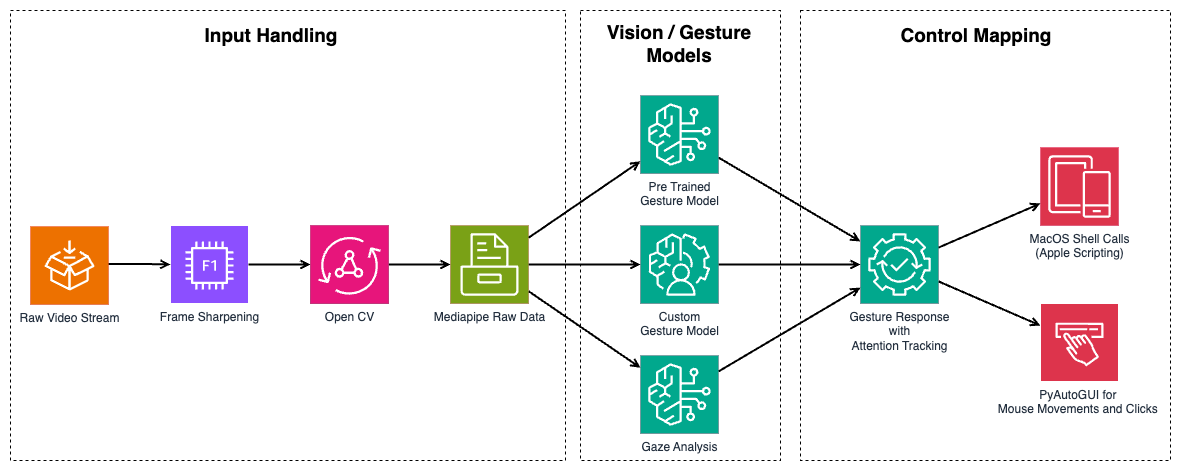

The diagram above was exported from draw.io. Its source (the exported page's mxGraphModel, read from the mxfile embedded in the PNG):
<mxGraphModel dx="1578" dy="946" grid="1" gridSize="10" guides="1" tooltips="1" connect="1" arrows="1" fold="1" page="1" pageScale="1" pageWidth="1169" pageHeight="827" math="0" shadow="0">
  <root>
    <mxCell id="0" />
    <mxCell id="1" parent="0" />
    <mxCell id="5zxUk0K1NqiDHCe18hxs-101" value="" style="whiteSpace=wrap;html=1;fillColor=default;dashed=1;strokeColor=none;" vertex="1" parent="1">
      <mxGeometry x="20" y="150" width="1180" height="470" as="geometry" />
    </mxCell>
    <mxCell id="5zxUk0K1NqiDHCe18hxs-99" value="" style="whiteSpace=wrap;html=1;fillColor=none;dashed=1;" vertex="1" parent="1">
      <mxGeometry x="600" y="160" width="200" height="450" as="geometry" />
    </mxCell>
    <mxCell id="5zxUk0K1NqiDHCe18hxs-98" value="" style="whiteSpace=wrap;html=1;fillColor=none;dashed=1;" vertex="1" parent="1">
      <mxGeometry x="820" y="160" width="370" height="450" as="geometry" />
    </mxCell>
    <mxCell id="5zxUk0K1NqiDHCe18hxs-100" value="" style="whiteSpace=wrap;html=1;fillColor=none;dashed=1;" vertex="1" parent="1">
      <mxGeometry x="30" y="160" width="555" height="450" as="geometry" />
    </mxCell>
    <mxCell id="5zxUk0K1NqiDHCe18hxs-58" value="Frame Sharpening" style="outlineConnect=0;fontColor=#232F3E;gradientColor=#F34482;gradientDirection=north;fillColor=#BC1356;strokeColor=#ffffff;dashed=0;verticalLabelPosition=bottom;verticalAlign=top;align=center;html=1;fontSize=12;fontStyle=0;aspect=fixed;shape=mxgraph.aws4.resourceIcon;resIcon=mxgraph.aws4.sqs;labelBackgroundColor=#ffffff;" vertex="1" parent="1">
      <mxGeometry x="190" y="375" width="78" height="78" as="geometry" />
    </mxCell>
    <mxCell id="5zxUk0K1NqiDHCe18hxs-59" value="" style="whiteSpace=wrap;html=1;aspect=fixed;dashed=0;strokeColor=#ffffff;align=center;verticalAlign=top;fontFamily=Helvetica;fontSize=12;fontColor=#232F3E;fontStyle=0;labelBackgroundColor=#ffffff;fillColor=light-dark(#8c4fff, #ff97d1);gradientColor=none;gradientDirection=north;" vertex="1" parent="1">
      <mxGeometry x="190" y="375" width="78" height="78" as="geometry" />
    </mxCell>
    <mxCell id="5zxUk0K1NqiDHCe18hxs-60" value="&lt;div&gt;Pre Trained&lt;/div&gt;&lt;div&gt;Gesture Model&lt;/div&gt;" style="outlineConnect=0;fontColor=#232F3E;gradientColor=#F34482;gradientDirection=north;fillColor=#BC1356;strokeColor=#ffffff;dashed=0;verticalLabelPosition=bottom;verticalAlign=top;align=center;html=1;fontSize=12;fontStyle=0;aspect=fixed;shape=mxgraph.aws4.resourceIcon;resIcon=mxgraph.aws4.sns;labelBackgroundColor=#ffffff;" vertex="1" parent="1">
      <mxGeometry x="660" y="245" width="78" height="78" as="geometry" />
    </mxCell>
    <mxCell id="5zxUk0K1NqiDHCe18hxs-61" value="Custom&lt;div&gt;Gesture Model&lt;/div&gt;" style="outlineConnect=0;fontColor=#232F3E;gradientColor=#F34482;gradientDirection=north;fillColor=#BC1356;strokeColor=#ffffff;dashed=0;verticalLabelPosition=bottom;verticalAlign=top;align=center;html=1;fontSize=12;fontStyle=0;aspect=fixed;shape=mxgraph.aws4.resourceIcon;resIcon=mxgraph.aws4.cloudwatch;labelBackgroundColor=#ffffff;" vertex="1" parent="1">
      <mxGeometry x="660" y="375" width="78" height="78" as="geometry" />
    </mxCell>
    <mxCell id="5zxUk0K1NqiDHCe18hxs-62" value="Gaze Analysis" style="outlineConnect=0;fontColor=#232F3E;gradientColor=#F34482;gradientDirection=north;fillColor=#BC1356;strokeColor=#ffffff;dashed=0;verticalLabelPosition=bottom;verticalAlign=top;align=center;html=1;fontSize=12;fontStyle=0;aspect=fixed;shape=mxgraph.aws4.resourceIcon;resIcon=mxgraph.aws4.sns;labelBackgroundColor=#ffffff;" vertex="1" parent="1">
      <mxGeometry x="660" y="505" width="78" height="78" as="geometry" />
    </mxCell>
    <mxCell id="5zxUk0K1NqiDHCe18hxs-63" value="Open CV" style="outlineConnect=0;fontColor=#232F3E;gradientColor=#F34482;gradientDirection=north;fillColor=#BC1356;strokeColor=#ffffff;dashed=0;verticalLabelPosition=bottom;verticalAlign=top;align=center;html=1;fontSize=12;fontStyle=0;aspect=fixed;shape=mxgraph.aws4.resourceIcon;resIcon=mxgraph.aws4.cloudtrail;labelBackgroundColor=#ffffff;" vertex="1" parent="1">
      <mxGeometry x="330" y="375" width="78" height="78" as="geometry" />
    </mxCell>
    <mxCell id="5zxUk0K1NqiDHCe18hxs-64" value="" style="rounded=0;orthogonalLoop=1;jettySize=auto;html=1;endArrow=open;endFill=0;strokeWidth=2;" edge="1" parent="1" source="5zxUk0K1NqiDHCe18hxs-63" target="5zxUk0K1NqiDHCe18hxs-65">
      <mxGeometry relative="1" as="geometry">
        <mxPoint x="49" y="539.95" as="sourcePoint" />
        <mxPoint x="217.00000000000023" y="438.9976190476189" as="targetPoint" />
      </mxGeometry>
    </mxCell>
    <mxCell id="5zxUk0K1NqiDHCe18hxs-65" value="Mediapipe Raw Data" style="outlineConnect=0;fontColor=#232F3E;gradientColor=#F34482;gradientDirection=north;fillColor=#BC1356;strokeColor=#ffffff;dashed=0;verticalLabelPosition=bottom;verticalAlign=top;align=center;html=1;fontSize=12;fontStyle=0;aspect=fixed;shape=mxgraph.aws4.resourceIcon;resIcon=mxgraph.aws4.cloudtrail;labelBackgroundColor=#ffffff;" vertex="1" parent="1">
      <mxGeometry x="470" y="375" width="78" height="78" as="geometry" />
    </mxCell>
    <mxCell id="5zxUk0K1NqiDHCe18hxs-66" value="" style="rounded=0;orthogonalLoop=1;jettySize=auto;html=1;endArrow=open;endFill=0;strokeWidth=2;" edge="1" parent="1" source="5zxUk0K1NqiDHCe18hxs-65" target="5zxUk0K1NqiDHCe18hxs-61">
      <mxGeometry relative="1" as="geometry" />
    </mxCell>
    <mxCell id="5zxUk0K1NqiDHCe18hxs-67" value="" style="rounded=0;orthogonalLoop=1;jettySize=auto;html=1;endArrow=open;endFill=0;strokeWidth=2;" edge="1" parent="1" source="5zxUk0K1NqiDHCe18hxs-65" target="5zxUk0K1NqiDHCe18hxs-60">
      <mxGeometry relative="1" as="geometry">
        <mxPoint x="588" y="434" as="sourcePoint" />
        <mxPoint x="620" y="434" as="targetPoint" />
      </mxGeometry>
    </mxCell>
    <mxCell id="5zxUk0K1NqiDHCe18hxs-68" value="" style="rounded=0;orthogonalLoop=1;jettySize=auto;html=1;endArrow=open;endFill=0;strokeWidth=2;" edge="1" parent="1" source="5zxUk0K1NqiDHCe18hxs-65" target="5zxUk0K1NqiDHCe18hxs-62">
      <mxGeometry relative="1" as="geometry">
        <mxPoint x="578" y="635" as="sourcePoint" />
        <mxPoint x="620" y="674" as="targetPoint" />
      </mxGeometry>
    </mxCell>
    <mxCell id="5zxUk0K1NqiDHCe18hxs-69" value="Gesture Response&lt;div&gt;with&lt;/div&gt;&lt;div&gt;Attention Tracking&lt;/div&gt;" style="outlineConnect=0;fontColor=#232F3E;gradientColor=#F34482;gradientDirection=north;fillColor=#BC1356;strokeColor=#ffffff;dashed=0;verticalLabelPosition=bottom;verticalAlign=top;align=center;html=1;fontSize=12;fontStyle=0;aspect=fixed;shape=mxgraph.aws4.resourceIcon;resIcon=mxgraph.aws4.sqs;labelBackgroundColor=#ffffff;" vertex="1" parent="1">
      <mxGeometry x="880" y="375" width="78" height="78" as="geometry" />
    </mxCell>
    <mxCell id="5zxUk0K1NqiDHCe18hxs-70" value="" style="rounded=0;orthogonalLoop=1;jettySize=auto;html=1;endArrow=open;endFill=0;strokeWidth=2;" edge="1" parent="1" source="5zxUk0K1NqiDHCe18hxs-60" target="5zxUk0K1NqiDHCe18hxs-69">
      <mxGeometry relative="1" as="geometry">
        <mxPoint x="810" y="475" as="sourcePoint" />
        <mxPoint x="942" y="405" as="targetPoint" />
      </mxGeometry>
    </mxCell>
    <mxCell id="5zxUk0K1NqiDHCe18hxs-71" value="" style="rounded=0;orthogonalLoop=1;jettySize=auto;html=1;endArrow=open;endFill=0;strokeWidth=2;" edge="1" parent="1" source="5zxUk0K1NqiDHCe18hxs-61" target="5zxUk0K1NqiDHCe18hxs-69">
      <mxGeometry relative="1" as="geometry">
        <mxPoint x="748" y="450" as="sourcePoint" />
        <mxPoint x="890" y="528" as="targetPoint" />
      </mxGeometry>
    </mxCell>
    <mxCell id="5zxUk0K1NqiDHCe18hxs-72" value="" style="rounded=0;orthogonalLoop=1;jettySize=auto;html=1;endArrow=open;endFill=0;strokeWidth=2;" edge="1" parent="1" source="5zxUk0K1NqiDHCe18hxs-62" target="5zxUk0K1NqiDHCe18hxs-69">
      <mxGeometry relative="1" as="geometry">
        <mxPoint x="738" y="553" as="sourcePoint" />
        <mxPoint x="880" y="553" as="targetPoint" />
      </mxGeometry>
    </mxCell>
    <mxCell id="5zxUk0K1NqiDHCe18hxs-73" value="MacOS Shell Calls&lt;div&gt;(Apple Scripting)&lt;/div&gt;" style="outlineConnect=0;fontColor=#232F3E;gradientColor=#F34482;gradientDirection=north;fillColor=#BC1356;strokeColor=#ffffff;dashed=0;verticalLabelPosition=bottom;verticalAlign=top;align=center;html=1;fontSize=12;fontStyle=0;aspect=fixed;shape=mxgraph.aws4.resourceIcon;resIcon=mxgraph.aws4.sqs;labelBackgroundColor=#ffffff;" vertex="1" parent="1">
      <mxGeometry x="1060" y="297" width="78" height="78" as="geometry" />
    </mxCell>
    <mxCell id="5zxUk0K1NqiDHCe18hxs-74" value="" style="rounded=0;orthogonalLoop=1;jettySize=auto;html=1;endArrow=open;endFill=0;strokeWidth=2;" edge="1" parent="1" source="5zxUk0K1NqiDHCe18hxs-69" target="5zxUk0K1NqiDHCe18hxs-73">
      <mxGeometry relative="1" as="geometry">
        <mxPoint x="990" y="535" as="sourcePoint" />
        <mxPoint x="1132" y="613" as="targetPoint" />
      </mxGeometry>
    </mxCell>
    <mxCell id="5zxUk0K1NqiDHCe18hxs-75" value="PyAutoGUI for&amp;nbsp;&lt;div&gt;Mouse Movements and Clicks&amp;nbsp;&lt;/div&gt;" style="outlineConnect=0;fontColor=#232F3E;gradientColor=none;gradientDirection=north;fillColor=light-dark(#dd344c, #ff97d1);strokeColor=#ffffff;dashed=0;verticalLabelPosition=bottom;verticalAlign=top;align=center;html=1;fontSize=12;fontStyle=0;aspect=fixed;shape=mxgraph.aws4.resourceIcon;resIcon=mxgraph.aws4.sqs;labelBackgroundColor=#ffffff;" vertex="1" parent="1">
      <mxGeometry x="1060" y="453" width="78" height="78" as="geometry" />
    </mxCell>
    <mxCell id="5zxUk0K1NqiDHCe18hxs-76" value="" style="rounded=0;orthogonalLoop=1;jettySize=auto;html=1;endArrow=open;endFill=0;strokeWidth=2;" edge="1" parent="1" source="5zxUk0K1NqiDHCe18hxs-69" target="5zxUk0K1NqiDHCe18hxs-75">
      <mxGeometry relative="1" as="geometry">
        <mxPoint x="980" y="497" as="sourcePoint" />
        <mxPoint x="1092" y="445" as="targetPoint" />
      </mxGeometry>
    </mxCell>
    <mxCell id="5zxUk0K1NqiDHCe18hxs-77" value="" style="rounded=0;orthogonalLoop=1;jettySize=auto;html=1;endArrow=open;endFill=0;strokeWidth=2;exitX=1;exitY=0.5;exitDx=0;exitDy=0;" edge="1" parent="1" source="5zxUk0K1NqiDHCe18hxs-59" target="5zxUk0K1NqiDHCe18hxs-63">
      <mxGeometry relative="1" as="geometry">
        <mxPoint x="283.9499999999998" y="505" as="sourcePoint" />
      </mxGeometry>
    </mxCell>
    <mxCell id="5zxUk0K1NqiDHCe18hxs-78" value="" style="edgeStyle=orthogonalEdgeStyle;rounded=0;orthogonalLoop=1;jettySize=auto;html=1;endArrow=open;endFill=0;strokeWidth=2;entryX=0;entryY=0.5;entryDx=0;entryDy=0;exitX=0.981;exitY=0.48;exitDx=0;exitDy=0;exitPerimeter=0;" edge="1" parent="1" source="5zxUk0K1NqiDHCe18hxs-92" target="5zxUk0K1NqiDHCe18hxs-59">
      <mxGeometry relative="1" as="geometry">
        <mxPoint x="178" y="344" as="sourcePoint" />
        <mxPoint x="190" y="415" as="targetPoint" />
      </mxGeometry>
    </mxCell>
    <mxCell id="5zxUk0K1NqiDHCe18hxs-79" value="" style="sketch=0;points=[[0,0,0],[0.25,0,0],[0.5,0,0],[0.75,0,0],[1,0,0],[0,1,0],[0.25,1,0],[0.5,1,0],[0.75,1,0],[1,1,0],[0,0.25,0],[0,0.5,0],[0,0.75,0],[1,0.25,0],[1,0.5,0],[1,0.75,0]];outlineConnect=0;fontColor=#232F3E;fillColor=#01A88D;strokeColor=#ffffff;dashed=0;verticalLabelPosition=bottom;verticalAlign=top;align=center;html=1;fontSize=12;fontStyle=0;aspect=fixed;shape=mxgraph.aws4.resourceIcon;resIcon=mxgraph.aws4.apache_mxnet_on_aws;" vertex="1" parent="1">
      <mxGeometry x="330" y="375" width="78" height="78" as="geometry" />
    </mxCell>
    <mxCell id="5zxUk0K1NqiDHCe18hxs-80" value="" style="sketch=0;points=[[0,0,0],[0.25,0,0],[0.5,0,0],[0.75,0,0],[1,0,0],[0,1,0],[0.25,1,0],[0.5,1,0],[0.75,1,0],[1,1,0],[0,0.25,0],[0,0.5,0],[0,0.75,0],[1,0.25,0],[1,0.5,0],[1,0.75,0]];outlineConnect=0;fontColor=#232F3E;fillColor=#7AA116;strokeColor=#ffffff;dashed=0;verticalLabelPosition=bottom;verticalAlign=top;align=center;html=1;fontSize=12;fontStyle=0;aspect=fixed;shape=mxgraph.aws4.resourceIcon;resIcon=mxgraph.aws4.storage;" vertex="1" parent="1">
      <mxGeometry x="470" y="375" width="78" height="78" as="geometry" />
    </mxCell>
    <mxCell id="5zxUk0K1NqiDHCe18hxs-81" value="" style="sketch=0;points=[[0,0,0],[0.25,0,0],[0.5,0,0],[0.75,0,0],[1,0,0],[0,1,0],[0.25,1,0],[0.5,1,0],[0.75,1,0],[1,1,0],[0,0.25,0],[0,0.5,0],[0,0.75,0],[1,0.25,0],[1,0.5,0],[1,0.75,0]];outlineConnect=0;fontColor=#232F3E;fillColor=#01A88D;strokeColor=#ffffff;dashed=0;verticalLabelPosition=bottom;verticalAlign=top;align=center;html=1;fontSize=12;fontStyle=0;aspect=fixed;shape=mxgraph.aws4.resourceIcon;resIcon=mxgraph.aws4.bedrock;" vertex="1" parent="1">
      <mxGeometry x="660" y="245" width="78" height="78" as="geometry" />
    </mxCell>
    <mxCell id="5zxUk0K1NqiDHCe18hxs-82" value="" style="sketch=0;points=[[0,0,0],[0.25,0,0],[0.5,0,0],[0.75,0,0],[1,0,0],[0,1,0],[0.25,1,0],[0.5,1,0],[0.75,1,0],[1,1,0],[0,0.25,0],[0,0.5,0],[0,0.75,0],[1,0.25,0],[1,0.5,0],[1,0.75,0]];outlineConnect=0;fontColor=#232F3E;fillColor=#01A88D;strokeColor=#ffffff;dashed=0;verticalLabelPosition=bottom;verticalAlign=top;align=center;html=1;fontSize=12;fontStyle=0;aspect=fixed;shape=mxgraph.aws4.resourceIcon;resIcon=mxgraph.aws4.augmented_ai;" vertex="1" parent="1">
      <mxGeometry x="660" y="375" width="78" height="78" as="geometry" />
    </mxCell>
    <mxCell id="5zxUk0K1NqiDHCe18hxs-83" value="" style="sketch=0;points=[[0,0,0],[0.25,0,0],[0.5,0,0],[0.75,0,0],[1,0,0],[0,1,0],[0.25,1,0],[0.5,1,0],[0.75,1,0],[1,1,0],[0,0.25,0],[0,0.5,0],[0,0.75,0],[1,0.25,0],[1,0.5,0],[1,0.75,0]];outlineConnect=0;fontColor=#232F3E;fillColor=#01A88D;strokeColor=#ffffff;dashed=0;verticalLabelPosition=bottom;verticalAlign=top;align=center;html=1;fontSize=12;fontStyle=0;aspect=fixed;shape=mxgraph.aws4.resourceIcon;resIcon=mxgraph.aws4.bedrock;" vertex="1" parent="1">
      <mxGeometry x="660" y="505" width="78" height="78" as="geometry" />
    </mxCell>
    <mxCell id="5zxUk0K1NqiDHCe18hxs-84" value="" style="whiteSpace=wrap;html=1;aspect=fixed;dashed=0;strokeColor=#ffffff;align=center;verticalAlign=top;fontFamily=Helvetica;fontSize=12;fontColor=#232F3E;fontStyle=0;labelBackgroundColor=#ffffff;fillColor=light-dark(#dd344c, #ff97d1);gradientColor=none;gradientDirection=north;" vertex="1" parent="1">
      <mxGeometry x="1060" y="453" width="78" height="78" as="geometry" />
    </mxCell>
    <mxCell id="5zxUk0K1NqiDHCe18hxs-85" value="" style="sketch=0;points=[[0,0,0],[0.25,0,0],[0.5,0,0],[0.75,0,0],[1,0,0],[0,1,0],[0.25,1,0],[0.5,1,0],[0.75,1,0],[1,1,0],[0,0.25,0],[0,0.5,0],[0,0.75,0],[1,0.25,0],[1,0.5,0],[1,0.75,0]];outlineConnect=0;fontColor=#232F3E;fillColor=#01A88D;strokeColor=#ffffff;dashed=0;verticalLabelPosition=bottom;verticalAlign=top;align=center;html=1;fontSize=12;fontStyle=0;aspect=fixed;shape=mxgraph.aws4.resourceIcon;resIcon=mxgraph.aws4.devops_guru;" vertex="1" parent="1">
      <mxGeometry x="880" y="375" width="78" height="78" as="geometry" />
    </mxCell>
    <mxCell id="5zxUk0K1NqiDHCe18hxs-86" value="" style="sketch=0;points=[[0,0,0],[0.25,0,0],[0.5,0,0],[0.75,0,0],[1,0,0],[0,1,0],[0.25,1,0],[0.5,1,0],[0.75,1,0],[1,1,0],[0,0.25,0],[0,0.5,0],[0,0.75,0],[1,0.25,0],[1,0.5,0],[1,0.75,0]];outlineConnect=0;fontColor=#232F3E;fillColor=#DD344C;strokeColor=#ffffff;dashed=0;verticalLabelPosition=bottom;verticalAlign=top;align=center;html=1;fontSize=12;fontStyle=0;aspect=fixed;shape=mxgraph.aws4.resourceIcon;resIcon=mxgraph.aws4.mobile;" vertex="1" parent="1">
      <mxGeometry x="1060" y="297" width="78" height="78" as="geometry" />
    </mxCell>
    <mxCell id="5zxUk0K1NqiDHCe18hxs-87" value="" style="sketch=0;outlineConnect=0;fontColor=#232F3E;gradientColor=none;fillColor=light-dark(#ffffff, #ff7f93);strokeColor=none;dashed=0;verticalLabelPosition=bottom;verticalAlign=top;align=center;html=1;fontSize=12;fontStyle=0;aspect=fixed;shape=mxgraph.aws4.amplify_aws_amplify_studio;" vertex="1" parent="1">
      <mxGeometry x="1075" y="472" width="48" height="44" as="geometry" />
    </mxCell>
    <mxCell id="5zxUk0K1NqiDHCe18hxs-88" value="" style="sketch=0;points=[[0,0,0],[0.25,0,0],[0.5,0,0],[0.75,0,0],[1,0,0],[0,1,0],[0.25,1,0],[0.5,1,0],[0.75,1,0],[1,1,0],[0,0.25,0],[0,0.5,0],[0,0.75,0],[1,0.25,0],[1,0.5,0],[1,0.75,0]];outlineConnect=0;fontColor=#232F3E;gradientColor=#F34482;gradientDirection=north;fillColor=#BC1356;strokeColor=#ffffff;dashed=0;verticalLabelPosition=bottom;verticalAlign=top;align=center;html=1;fontSize=12;fontStyle=0;aspect=fixed;shape=mxgraph.aws4.resourceIcon;resIcon=mxgraph.aws4.ar_vr;" vertex="1" parent="1">
      <mxGeometry x="330" y="375" width="78" height="78" as="geometry" />
    </mxCell>
    <mxCell id="5zxUk0K1NqiDHCe18hxs-89" value="" style="sketch=0;points=[[0,0,0],[0.25,0,0],[0.5,0,0],[0.75,0,0],[1,0,0],[0,1,0],[0.25,1,0],[0.5,1,0],[0.75,1,0],[1,1,0],[0,0.25,0],[0,0.5,0],[0,0.75,0],[1,0.25,0],[1,0.5,0],[1,0.75,0]];outlineConnect=0;fontColor=#232F3E;fillColor=#E7157B;strokeColor=#ffffff;dashed=0;verticalLabelPosition=bottom;verticalAlign=top;align=center;html=1;fontSize=12;fontStyle=0;aspect=fixed;shape=mxgraph.aws4.resourceIcon;resIcon=mxgraph.aws4.appsync;" vertex="1" parent="1">
      <mxGeometry x="330" y="375" width="78" height="78" as="geometry" />
    </mxCell>
    <mxCell id="5zxUk0K1NqiDHCe18hxs-90" value="" style="sketch=0;outlineConnect=0;fontColor=#232F3E;gradientColor=none;fillColor=light-dark(#ffffff, #d86d0c);strokeColor=none;dashed=0;verticalLabelPosition=bottom;verticalAlign=top;align=center;html=1;fontSize=12;fontStyle=0;aspect=fixed;pointerEvents=1;shape=mxgraph.aws4.f1_instance;" vertex="1" parent="1">
      <mxGeometry x="205" y="391" width="48" height="48" as="geometry" />
    </mxCell>
    <mxCell id="5zxUk0K1NqiDHCe18hxs-91" value="Raw Video Stream" style="outlineConnect=0;fontColor=#232F3E;gradientColor=#F34482;gradientDirection=north;fillColor=#BC1356;strokeColor=#ffffff;dashed=0;verticalLabelPosition=bottom;verticalAlign=top;align=center;html=1;fontSize=12;fontStyle=0;aspect=fixed;shape=mxgraph.aws4.resourceIcon;resIcon=mxgraph.aws4.sqs;labelBackgroundColor=#ffffff;" vertex="1" parent="1">
      <mxGeometry x="50" y="376" width="78" height="78" as="geometry" />
    </mxCell>
    <mxCell id="5zxUk0K1NqiDHCe18hxs-92" value="" style="whiteSpace=wrap;html=1;aspect=fixed;dashed=0;strokeColor=none;align=center;verticalAlign=top;fontFamily=Helvetica;fontSize=12;fontColor=#232F3E;fontStyle=0;labelBackgroundColor=#ffffff;fillColor=light-dark(#ed7100, #ff97d1);gradientColor=none;gradientDirection=north;" vertex="1" parent="1">
      <mxGeometry x="50" y="376" width="78" height="78" as="geometry" />
    </mxCell>
    <mxCell id="5zxUk0K1NqiDHCe18hxs-93" value="" style="sketch=0;outlineConnect=0;fontColor=#232F3E;gradientColor=none;fillColor=light-dark(#ffffff, #ff81d9);strokeColor=none;dashed=0;verticalLabelPosition=bottom;verticalAlign=top;align=center;html=1;fontSize=12;fontStyle=0;aspect=fixed;pointerEvents=1;shape=mxgraph.aws4.systems_manager_distributor;" vertex="1" parent="1">
      <mxGeometry x="64" y="390" width="50" height="50" as="geometry" />
    </mxCell>
    <mxCell id="5zxUk0K1NqiDHCe18hxs-94" value="Vision / Gesture Models" style="text;strokeColor=none;align=center;fillColor=none;html=1;verticalAlign=middle;whiteSpace=wrap;rounded=0;fontStyle=1;fontSize=19;" vertex="1" parent="1">
      <mxGeometry x="613.25" y="178" width="171.5" height="30" as="geometry" />
    </mxCell>
    <mxCell id="5zxUk0K1NqiDHCe18hxs-96" value="Input Handling" style="text;strokeColor=none;align=center;fillColor=none;html=1;verticalAlign=middle;whiteSpace=wrap;rounded=0;fontStyle=1;fontSize=19;" vertex="1" parent="1">
      <mxGeometry x="205" y="170" width="171.5" height="30" as="geometry" />
    </mxCell>
    <mxCell id="5zxUk0K1NqiDHCe18hxs-97" value="Control Mapping" style="text;strokeColor=none;align=center;fillColor=none;html=1;verticalAlign=middle;whiteSpace=wrap;rounded=0;fontStyle=1;fontSize=19;" vertex="1" parent="1">
      <mxGeometry x="910" y="170" width="171.5" height="30" as="geometry" />
    </mxCell>
  </root>
</mxGraphModel>